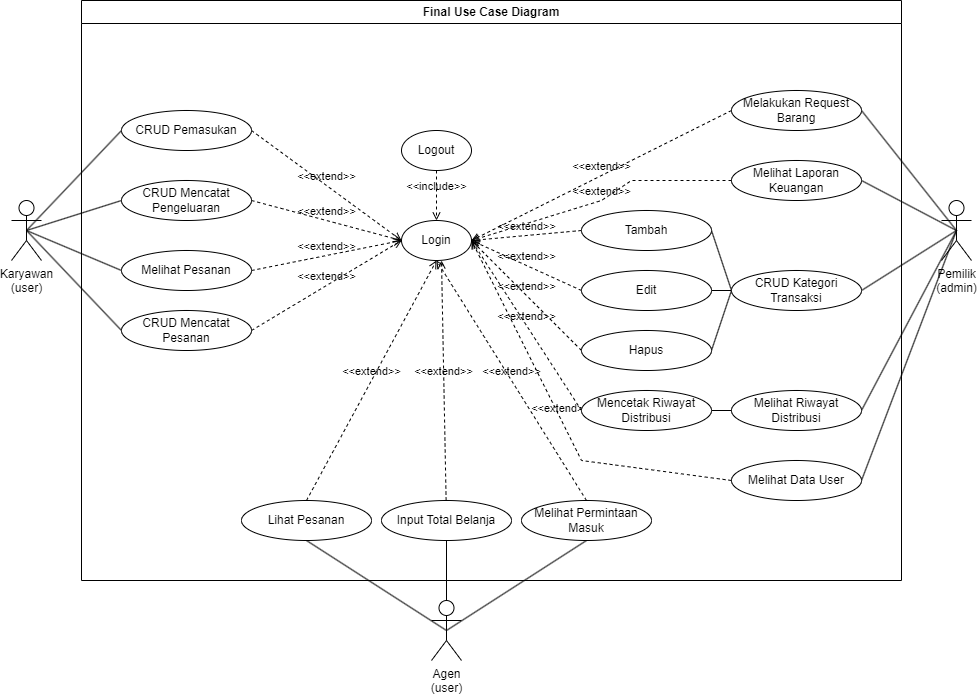

The diagram above was exported from draw.io. Its source (the exported page's mxGraphModel, read from the mxfile embedded in the PNG):
<mxGraphModel dx="1100" dy="894" grid="1" gridSize="10" guides="1" tooltips="1" connect="1" arrows="1" fold="1" page="1" pageScale="1" pageWidth="850" pageHeight="1100" math="0" shadow="0">
  <root>
    <mxCell id="0" />
    <mxCell id="1" parent="0" />
    <mxCell id="oINaCcXt8GuOCotXCiEz-39" style="rounded=0;orthogonalLoop=1;jettySize=auto;html=1;exitX=0.5;exitY=0.5;exitDx=0;exitDy=0;exitPerimeter=0;entryX=1;entryY=0.5;entryDx=0;entryDy=0;endArrow=none;startFill=0;" parent="1" source="oINaCcXt8GuOCotXCiEz-1" target="oINaCcXt8GuOCotXCiEz-14" edge="1">
      <mxGeometry relative="1" as="geometry" />
    </mxCell>
    <mxCell id="oINaCcXt8GuOCotXCiEz-40" style="rounded=0;orthogonalLoop=1;jettySize=auto;html=1;exitX=0.5;exitY=0.5;exitDx=0;exitDy=0;exitPerimeter=0;entryX=1;entryY=0.5;entryDx=0;entryDy=0;endArrow=none;startFill=0;" parent="1" source="oINaCcXt8GuOCotXCiEz-1" target="oINaCcXt8GuOCotXCiEz-15" edge="1">
      <mxGeometry relative="1" as="geometry" />
    </mxCell>
    <mxCell id="oINaCcXt8GuOCotXCiEz-41" style="rounded=0;orthogonalLoop=1;jettySize=auto;html=1;exitX=0.5;exitY=0.5;exitDx=0;exitDy=0;exitPerimeter=0;entryX=1;entryY=0.5;entryDx=0;entryDy=0;endArrow=none;startFill=0;" parent="1" source="oINaCcXt8GuOCotXCiEz-1" target="oINaCcXt8GuOCotXCiEz-16" edge="1">
      <mxGeometry relative="1" as="geometry" />
    </mxCell>
    <mxCell id="oINaCcXt8GuOCotXCiEz-42" style="rounded=0;orthogonalLoop=1;jettySize=auto;html=1;exitX=0.5;exitY=0.5;exitDx=0;exitDy=0;exitPerimeter=0;entryX=1;entryY=0.5;entryDx=0;entryDy=0;endArrow=none;startFill=0;" parent="1" source="oINaCcXt8GuOCotXCiEz-1" target="oINaCcXt8GuOCotXCiEz-18" edge="1">
      <mxGeometry relative="1" as="geometry" />
    </mxCell>
    <mxCell id="-dX6OJ7R75rZeSa3_MKq-8" style="rounded=0;orthogonalLoop=1;jettySize=auto;html=1;exitX=0.5;exitY=0.5;exitDx=0;exitDy=0;exitPerimeter=0;entryX=1;entryY=0.5;entryDx=0;entryDy=0;endArrow=none;startFill=0;" edge="1" parent="1" source="oINaCcXt8GuOCotXCiEz-1" target="-dX6OJ7R75rZeSa3_MKq-3">
      <mxGeometry relative="1" as="geometry" />
    </mxCell>
    <mxCell id="oINaCcXt8GuOCotXCiEz-1" value="Pemilik&lt;div&gt;(admin)&lt;/div&gt;" style="shape=umlActor;verticalLabelPosition=bottom;verticalAlign=top;html=1;outlineConnect=0;" parent="1" vertex="1">
      <mxGeometry x="1020" y="330" width="30" height="60" as="geometry" />
    </mxCell>
    <mxCell id="oINaCcXt8GuOCotXCiEz-4" value="Login" style="ellipse;whiteSpace=wrap;html=1;" parent="1" vertex="1">
      <mxGeometry x="480" y="350" width="70" height="40" as="geometry" />
    </mxCell>
    <mxCell id="oINaCcXt8GuOCotXCiEz-5" value="Logout" style="ellipse;whiteSpace=wrap;html=1;" parent="1" vertex="1">
      <mxGeometry x="480" y="260" width="70" height="40" as="geometry" />
    </mxCell>
    <mxCell id="oINaCcXt8GuOCotXCiEz-7" value="CRUD Mencatat Pengeluaran" style="ellipse;whiteSpace=wrap;html=1;" parent="1" vertex="1">
      <mxGeometry x="200" y="310" width="130" height="40" as="geometry" />
    </mxCell>
    <mxCell id="oINaCcXt8GuOCotXCiEz-32" style="rounded=0;orthogonalLoop=1;jettySize=auto;html=1;exitX=0.5;exitY=0.5;exitDx=0;exitDy=0;exitPerimeter=0;entryX=0;entryY=0.5;entryDx=0;entryDy=0;endArrow=none;startFill=0;" parent="1" source="oINaCcXt8GuOCotXCiEz-10" target="oINaCcXt8GuOCotXCiEz-6" edge="1">
      <mxGeometry relative="1" as="geometry" />
    </mxCell>
    <mxCell id="oINaCcXt8GuOCotXCiEz-33" style="rounded=0;orthogonalLoop=1;jettySize=auto;html=1;exitX=0.5;exitY=0.5;exitDx=0;exitDy=0;exitPerimeter=0;entryX=0;entryY=0.5;entryDx=0;entryDy=0;endArrow=none;startFill=0;" parent="1" source="oINaCcXt8GuOCotXCiEz-10" target="oINaCcXt8GuOCotXCiEz-7" edge="1">
      <mxGeometry relative="1" as="geometry" />
    </mxCell>
    <mxCell id="oINaCcXt8GuOCotXCiEz-34" style="rounded=0;orthogonalLoop=1;jettySize=auto;html=1;exitX=0.5;exitY=0.5;exitDx=0;exitDy=0;exitPerimeter=0;entryX=0;entryY=0.5;entryDx=0;entryDy=0;endArrow=none;startFill=0;" parent="1" source="oINaCcXt8GuOCotXCiEz-10" target="oINaCcXt8GuOCotXCiEz-8" edge="1">
      <mxGeometry relative="1" as="geometry" />
    </mxCell>
    <mxCell id="oINaCcXt8GuOCotXCiEz-35" style="rounded=0;orthogonalLoop=1;jettySize=auto;html=1;exitX=0.5;exitY=0.5;exitDx=0;exitDy=0;exitPerimeter=0;entryX=0;entryY=0.5;entryDx=0;entryDy=0;endArrow=none;startFill=0;" parent="1" source="oINaCcXt8GuOCotXCiEz-10" target="oINaCcXt8GuOCotXCiEz-9" edge="1">
      <mxGeometry relative="1" as="geometry" />
    </mxCell>
    <mxCell id="oINaCcXt8GuOCotXCiEz-10" value="Karyawan&lt;div&gt;(user)&lt;/div&gt;" style="shape=umlActor;verticalLabelPosition=bottom;verticalAlign=top;html=1;outlineConnect=0;" parent="1" vertex="1">
      <mxGeometry x="90" y="330" width="30" height="60" as="geometry" />
    </mxCell>
    <mxCell id="oINaCcXt8GuOCotXCiEz-14" value="Melihat Laporan Keuangan" style="ellipse;whiteSpace=wrap;html=1;" parent="1" vertex="1">
      <mxGeometry x="810" y="290" width="130" height="40" as="geometry" />
    </mxCell>
    <mxCell id="oINaCcXt8GuOCotXCiEz-25" style="rounded=0;orthogonalLoop=1;jettySize=auto;html=1;exitX=0;exitY=0.5;exitDx=0;exitDy=0;entryX=1;entryY=0.5;entryDx=0;entryDy=0;endArrow=none;startFill=0;" parent="1" source="oINaCcXt8GuOCotXCiEz-15" target="oINaCcXt8GuOCotXCiEz-22" edge="1">
      <mxGeometry relative="1" as="geometry" />
    </mxCell>
    <mxCell id="oINaCcXt8GuOCotXCiEz-27" style="rounded=0;orthogonalLoop=1;jettySize=auto;html=1;exitX=0;exitY=0.5;exitDx=0;exitDy=0;entryX=1;entryY=0.5;entryDx=0;entryDy=0;endArrow=none;startFill=0;" parent="1" source="oINaCcXt8GuOCotXCiEz-15" target="oINaCcXt8GuOCotXCiEz-23" edge="1">
      <mxGeometry relative="1" as="geometry" />
    </mxCell>
    <mxCell id="oINaCcXt8GuOCotXCiEz-28" style="rounded=0;orthogonalLoop=1;jettySize=auto;html=1;exitX=0;exitY=0.5;exitDx=0;exitDy=0;entryX=1;entryY=0.5;entryDx=0;entryDy=0;endArrow=none;startFill=0;" parent="1" source="oINaCcXt8GuOCotXCiEz-15" target="oINaCcXt8GuOCotXCiEz-24" edge="1">
      <mxGeometry relative="1" as="geometry" />
    </mxCell>
    <mxCell id="oINaCcXt8GuOCotXCiEz-15" value="CRUD Kategori Transaksi" style="ellipse;whiteSpace=wrap;html=1;" parent="1" vertex="1">
      <mxGeometry x="810" y="400" width="130" height="40" as="geometry" />
    </mxCell>
    <mxCell id="oINaCcXt8GuOCotXCiEz-16" value="Melihat Riwayat Distribusi" style="ellipse;whiteSpace=wrap;html=1;" parent="1" vertex="1">
      <mxGeometry x="810" y="520" width="130" height="40" as="geometry" />
    </mxCell>
    <mxCell id="oINaCcXt8GuOCotXCiEz-43" style="rounded=0;orthogonalLoop=1;jettySize=auto;html=1;exitX=1;exitY=0.5;exitDx=0;exitDy=0;entryX=0;entryY=0.5;entryDx=0;entryDy=0;endArrow=none;startFill=0;" parent="1" source="oINaCcXt8GuOCotXCiEz-17" target="oINaCcXt8GuOCotXCiEz-16" edge="1">
      <mxGeometry relative="1" as="geometry" />
    </mxCell>
    <mxCell id="oINaCcXt8GuOCotXCiEz-18" value="Melihat Data User" style="ellipse;whiteSpace=wrap;html=1;" parent="1" vertex="1">
      <mxGeometry x="810" y="590" width="130" height="40" as="geometry" />
    </mxCell>
    <mxCell id="oINaCcXt8GuOCotXCiEz-36" style="rounded=0;orthogonalLoop=1;jettySize=auto;html=1;exitX=0.5;exitY=0.5;exitDx=0;exitDy=0;exitPerimeter=0;entryX=0.5;entryY=1;entryDx=0;entryDy=0;endArrow=none;startFill=0;" parent="1" source="oINaCcXt8GuOCotXCiEz-19" target="oINaCcXt8GuOCotXCiEz-20" edge="1">
      <mxGeometry relative="1" as="geometry" />
    </mxCell>
    <mxCell id="oINaCcXt8GuOCotXCiEz-37" style="rounded=0;orthogonalLoop=1;jettySize=auto;html=1;exitX=0.5;exitY=0.5;exitDx=0;exitDy=0;exitPerimeter=0;entryX=0.5;entryY=1;entryDx=0;entryDy=0;endArrow=none;startFill=0;" parent="1" source="oINaCcXt8GuOCotXCiEz-19" edge="1" target="oINaCcXt8GuOCotXCiEz-21">
      <mxGeometry relative="1" as="geometry">
        <mxPoint x="604.9999999999998" y="670" as="targetPoint" />
      </mxGeometry>
    </mxCell>
    <mxCell id="-dX6OJ7R75rZeSa3_MKq-5" style="rounded=0;orthogonalLoop=1;jettySize=auto;html=1;exitX=0.5;exitY=0.5;exitDx=0;exitDy=0;exitPerimeter=0;entryX=0.5;entryY=1;entryDx=0;entryDy=0;endArrow=none;startFill=0;" edge="1" parent="1" source="oINaCcXt8GuOCotXCiEz-19" target="-dX6OJ7R75rZeSa3_MKq-4">
      <mxGeometry relative="1" as="geometry" />
    </mxCell>
    <mxCell id="oINaCcXt8GuOCotXCiEz-19" value="Agen&lt;div&gt;(user)&lt;/div&gt;" style="shape=umlActor;verticalLabelPosition=bottom;verticalAlign=top;html=1;outlineConnect=0;" parent="1" vertex="1">
      <mxGeometry x="510" y="730" width="30" height="60" as="geometry" />
    </mxCell>
    <mxCell id="oINaCcXt8GuOCotXCiEz-44" value="&amp;lt;&amp;lt;extend&amp;gt;&amp;gt;" style="html=1;verticalAlign=bottom;labelBackgroundColor=none;endArrow=open;endFill=0;dashed=1;rounded=0;exitX=1;exitY=0.5;exitDx=0;exitDy=0;entryX=0;entryY=0.5;entryDx=0;entryDy=0;" parent="1" source="oINaCcXt8GuOCotXCiEz-6" target="oINaCcXt8GuOCotXCiEz-4" edge="1">
      <mxGeometry width="160" relative="1" as="geometry">
        <mxPoint x="500" y="450" as="sourcePoint" />
        <mxPoint x="660" y="450" as="targetPoint" />
      </mxGeometry>
    </mxCell>
    <mxCell id="oINaCcXt8GuOCotXCiEz-45" value="&amp;lt;&amp;lt;extend&amp;gt;&amp;gt;" style="html=1;verticalAlign=bottom;labelBackgroundColor=none;endArrow=open;endFill=0;dashed=1;rounded=0;exitX=1;exitY=0.5;exitDx=0;exitDy=0;" parent="1" source="oINaCcXt8GuOCotXCiEz-7" edge="1">
      <mxGeometry width="160" relative="1" as="geometry">
        <mxPoint x="340" y="255" as="sourcePoint" />
        <mxPoint x="480" y="370" as="targetPoint" />
      </mxGeometry>
    </mxCell>
    <mxCell id="oINaCcXt8GuOCotXCiEz-46" value="&amp;lt;&amp;lt;extend&amp;gt;&amp;gt;" style="html=1;verticalAlign=bottom;labelBackgroundColor=none;endArrow=open;endFill=0;dashed=1;rounded=0;exitX=1;exitY=0.5;exitDx=0;exitDy=0;" parent="1" source="oINaCcXt8GuOCotXCiEz-8" edge="1">
      <mxGeometry width="160" relative="1" as="geometry">
        <mxPoint x="340" y="325" as="sourcePoint" />
        <mxPoint x="480" y="370" as="targetPoint" />
      </mxGeometry>
    </mxCell>
    <mxCell id="oINaCcXt8GuOCotXCiEz-47" value="&amp;lt;&amp;lt;extend&amp;gt;&amp;gt;" style="html=1;verticalAlign=bottom;labelBackgroundColor=none;endArrow=open;endFill=0;dashed=1;rounded=0;exitX=1;exitY=0.5;exitDx=0;exitDy=0;entryX=0;entryY=0.5;entryDx=0;entryDy=0;" parent="1" source="oINaCcXt8GuOCotXCiEz-9" target="oINaCcXt8GuOCotXCiEz-4" edge="1">
      <mxGeometry width="160" relative="1" as="geometry">
        <mxPoint x="340" y="455" as="sourcePoint" />
        <mxPoint x="490" y="440" as="targetPoint" />
      </mxGeometry>
    </mxCell>
    <mxCell id="oINaCcXt8GuOCotXCiEz-50" value="&amp;lt;&amp;lt;extend&amp;gt;&amp;gt;" style="html=1;verticalAlign=bottom;labelBackgroundColor=none;endArrow=open;endFill=0;dashed=1;rounded=0;exitX=0;exitY=0.5;exitDx=0;exitDy=0;entryX=1;entryY=0.5;entryDx=0;entryDy=0;" parent="1" source="oINaCcXt8GuOCotXCiEz-22" target="oINaCcXt8GuOCotXCiEz-4" edge="1">
      <mxGeometry width="160" relative="1" as="geometry">
        <mxPoint x="650" y="260" as="sourcePoint" />
        <mxPoint x="560" y="380" as="targetPoint" />
      </mxGeometry>
    </mxCell>
    <mxCell id="oINaCcXt8GuOCotXCiEz-51" value="&amp;lt;&amp;lt;extend&amp;gt;&amp;gt;" style="html=1;verticalAlign=bottom;labelBackgroundColor=none;endArrow=open;endFill=0;dashed=1;rounded=0;exitX=0;exitY=0.5;exitDx=0;exitDy=0;entryX=1;entryY=0.5;entryDx=0;entryDy=0;" parent="1" source="oINaCcXt8GuOCotXCiEz-23" target="oINaCcXt8GuOCotXCiEz-4" edge="1">
      <mxGeometry width="160" relative="1" as="geometry">
        <mxPoint x="650" y="370" as="sourcePoint" />
        <mxPoint x="560" y="380" as="targetPoint" />
      </mxGeometry>
    </mxCell>
    <mxCell id="oINaCcXt8GuOCotXCiEz-52" value="&amp;lt;&amp;lt;extend&amp;gt;&amp;gt;" style="html=1;verticalAlign=bottom;labelBackgroundColor=none;endArrow=open;endFill=0;dashed=1;rounded=0;exitX=0;exitY=0.5;exitDx=0;exitDy=0;" parent="1" source="oINaCcXt8GuOCotXCiEz-24" edge="1">
      <mxGeometry width="160" relative="1" as="geometry">
        <mxPoint x="650" y="430" as="sourcePoint" />
        <mxPoint x="550" y="370" as="targetPoint" />
      </mxGeometry>
    </mxCell>
    <mxCell id="oINaCcXt8GuOCotXCiEz-53" value="&amp;lt;&amp;lt;extend&amp;gt;&amp;gt;" style="html=1;verticalAlign=bottom;labelBackgroundColor=none;endArrow=open;endFill=0;dashed=1;rounded=0;exitX=0;exitY=0.5;exitDx=0;exitDy=0;entryX=1;entryY=0.5;entryDx=0;entryDy=0;" parent="1" source="oINaCcXt8GuOCotXCiEz-17" target="oINaCcXt8GuOCotXCiEz-4" edge="1">
      <mxGeometry width="160" relative="1" as="geometry">
        <mxPoint x="650" y="490" as="sourcePoint" />
        <mxPoint x="560" y="380" as="targetPoint" />
      </mxGeometry>
    </mxCell>
    <mxCell id="oINaCcXt8GuOCotXCiEz-54" value="&amp;lt;&amp;lt;extend&amp;gt;&amp;gt;" style="html=1;verticalAlign=bottom;labelBackgroundColor=none;endArrow=open;endFill=0;dashed=1;rounded=0;exitX=0;exitY=0.5;exitDx=0;exitDy=0;entryX=1;entryY=0.5;entryDx=0;entryDy=0;" parent="1" source="oINaCcXt8GuOCotXCiEz-14" target="oINaCcXt8GuOCotXCiEz-4" edge="1">
      <mxGeometry width="160" relative="1" as="geometry">
        <mxPoint x="650" y="370" as="sourcePoint" />
        <mxPoint x="560" y="380" as="targetPoint" />
        <Array as="points">
          <mxPoint x="710" y="310" />
          <mxPoint x="680" y="330" />
        </Array>
      </mxGeometry>
    </mxCell>
    <mxCell id="oINaCcXt8GuOCotXCiEz-55" value="&amp;lt;&amp;lt;extend&amp;gt;&amp;gt;" style="html=1;verticalAlign=bottom;labelBackgroundColor=none;endArrow=open;endFill=0;dashed=1;rounded=0;exitX=0.5;exitY=0;exitDx=0;exitDy=0;entryX=0.5;entryY=1;entryDx=0;entryDy=0;" parent="1" source="oINaCcXt8GuOCotXCiEz-20" target="oINaCcXt8GuOCotXCiEz-4" edge="1">
      <mxGeometry width="160" relative="1" as="geometry">
        <mxPoint x="340" y="560" as="sourcePoint" />
        <mxPoint x="490" y="380" as="targetPoint" />
      </mxGeometry>
    </mxCell>
    <mxCell id="oINaCcXt8GuOCotXCiEz-56" value="&amp;lt;&amp;lt;extend&amp;gt;&amp;gt;" style="html=1;verticalAlign=bottom;labelBackgroundColor=none;endArrow=open;endFill=0;dashed=1;rounded=0;" parent="1" source="oINaCcXt8GuOCotXCiEz-21" edge="1">
      <mxGeometry width="160" relative="1" as="geometry">
        <mxPoint x="455" y="680" as="sourcePoint" />
        <mxPoint x="520" y="390" as="targetPoint" />
      </mxGeometry>
    </mxCell>
    <mxCell id="oINaCcXt8GuOCotXCiEz-57" value="&amp;lt;&amp;lt;extend&amp;gt;&amp;gt;" style="html=1;verticalAlign=bottom;labelBackgroundColor=none;endArrow=open;endFill=0;dashed=1;rounded=0;exitX=0;exitY=0.5;exitDx=0;exitDy=0;" parent="1" source="oINaCcXt8GuOCotXCiEz-18" edge="1">
      <mxGeometry width="160" relative="1" as="geometry">
        <mxPoint x="650" y="550" as="sourcePoint" />
        <mxPoint x="550" y="370" as="targetPoint" />
        <Array as="points">
          <mxPoint x="660" y="590" />
        </Array>
      </mxGeometry>
    </mxCell>
    <mxCell id="oINaCcXt8GuOCotXCiEz-58" value="&amp;lt;&amp;lt;include&amp;gt;&amp;gt;" style="html=1;verticalAlign=bottom;labelBackgroundColor=none;endArrow=open;endFill=0;dashed=1;rounded=0;exitX=0.5;exitY=1;exitDx=0;exitDy=0;entryX=0.5;entryY=0;entryDx=0;entryDy=0;" parent="1" source="oINaCcXt8GuOCotXCiEz-5" target="oINaCcXt8GuOCotXCiEz-4" edge="1">
      <mxGeometry width="160" relative="1" as="geometry">
        <mxPoint x="420" y="540" as="sourcePoint" />
        <mxPoint x="520" y="360" as="targetPoint" />
      </mxGeometry>
    </mxCell>
    <mxCell id="oINaCcXt8GuOCotXCiEz-59" value="Final Use Case Diagram" style="swimlane;whiteSpace=wrap;html=1;" parent="1" vertex="1">
      <mxGeometry x="160" y="130" width="820" height="580" as="geometry" />
    </mxCell>
    <mxCell id="oINaCcXt8GuOCotXCiEz-29" style="rounded=0;orthogonalLoop=1;jettySize=auto;html=1;exitX=1;exitY=0.5;exitDx=0;exitDy=0;entryX=0;entryY=0.5;entryDx=0;entryDy=0;endArrow=none;startFill=0;" parent="oINaCcXt8GuOCotXCiEz-59" edge="1">
      <mxGeometry relative="1" as="geometry">
        <mxPoint x="650" y="90" as="targetPoint" />
      </mxGeometry>
    </mxCell>
    <mxCell id="oINaCcXt8GuOCotXCiEz-22" value="Tambah" style="ellipse;whiteSpace=wrap;html=1;" parent="oINaCcXt8GuOCotXCiEz-59" vertex="1">
      <mxGeometry x="500" y="210" width="130" height="40" as="geometry" />
    </mxCell>
    <mxCell id="oINaCcXt8GuOCotXCiEz-23" value="Edit" style="ellipse;whiteSpace=wrap;html=1;" parent="oINaCcXt8GuOCotXCiEz-59" vertex="1">
      <mxGeometry x="500" y="270" width="130" height="40" as="geometry" />
    </mxCell>
    <mxCell id="oINaCcXt8GuOCotXCiEz-24" value="Hapus" style="ellipse;whiteSpace=wrap;html=1;" parent="oINaCcXt8GuOCotXCiEz-59" vertex="1">
      <mxGeometry x="500" y="330" width="130" height="40" as="geometry" />
    </mxCell>
    <mxCell id="oINaCcXt8GuOCotXCiEz-17" value="Mencetak Riwayat Distribusi" style="ellipse;whiteSpace=wrap;html=1;" parent="oINaCcXt8GuOCotXCiEz-59" vertex="1">
      <mxGeometry x="500" y="390" width="130" height="40" as="geometry" />
    </mxCell>
    <mxCell id="oINaCcXt8GuOCotXCiEz-30" style="rounded=0;orthogonalLoop=1;jettySize=auto;html=1;exitX=1;exitY=0.5;exitDx=0;exitDy=0;endArrow=none;startFill=0;entryX=0;entryY=0.5;entryDx=0;entryDy=0;" parent="oINaCcXt8GuOCotXCiEz-59" edge="1">
      <mxGeometry relative="1" as="geometry">
        <mxPoint x="650" y="90" as="targetPoint" />
      </mxGeometry>
    </mxCell>
    <mxCell id="oINaCcXt8GuOCotXCiEz-21" value="Input Total Belanja" style="ellipse;whiteSpace=wrap;html=1;" parent="oINaCcXt8GuOCotXCiEz-59" vertex="1">
      <mxGeometry x="300" y="500" width="130" height="40" as="geometry" />
    </mxCell>
    <mxCell id="oINaCcXt8GuOCotXCiEz-20" value="Lihat Pesanan" style="ellipse;whiteSpace=wrap;html=1;" parent="oINaCcXt8GuOCotXCiEz-59" vertex="1">
      <mxGeometry x="160" y="500" width="130" height="40" as="geometry" />
    </mxCell>
    <mxCell id="oINaCcXt8GuOCotXCiEz-6" value="CRUD Pemasukan" style="ellipse;whiteSpace=wrap;html=1;" parent="oINaCcXt8GuOCotXCiEz-59" vertex="1">
      <mxGeometry x="40" y="110" width="130" height="40" as="geometry" />
    </mxCell>
    <mxCell id="oINaCcXt8GuOCotXCiEz-8" value="Melihat Pesanan" style="ellipse;whiteSpace=wrap;html=1;" parent="oINaCcXt8GuOCotXCiEz-59" vertex="1">
      <mxGeometry x="40" y="250" width="130" height="40" as="geometry" />
    </mxCell>
    <mxCell id="oINaCcXt8GuOCotXCiEz-9" value="CRUD Mencatat Pesanan" style="ellipse;whiteSpace=wrap;html=1;" parent="oINaCcXt8GuOCotXCiEz-59" vertex="1">
      <mxGeometry x="40" y="310" width="130" height="40" as="geometry" />
    </mxCell>
    <mxCell id="-dX6OJ7R75rZeSa3_MKq-3" value="Melakukan Request Barang" style="ellipse;whiteSpace=wrap;html=1;" vertex="1" parent="oINaCcXt8GuOCotXCiEz-59">
      <mxGeometry x="650" y="90" width="130" height="40" as="geometry" />
    </mxCell>
    <mxCell id="-dX6OJ7R75rZeSa3_MKq-4" value="Melihat Permintaan Masuk" style="ellipse;whiteSpace=wrap;html=1;" vertex="1" parent="oINaCcXt8GuOCotXCiEz-59">
      <mxGeometry x="440" y="500" width="130" height="40" as="geometry" />
    </mxCell>
    <mxCell id="-dX6OJ7R75rZeSa3_MKq-6" value="&amp;lt;&amp;lt;extend&amp;gt;&amp;gt;" style="html=1;verticalAlign=bottom;labelBackgroundColor=none;endArrow=open;endFill=0;dashed=1;rounded=0;entryX=0.5;entryY=1;entryDx=0;entryDy=0;exitX=0.5;exitY=0;exitDx=0;exitDy=0;" edge="1" parent="1" source="-dX6OJ7R75rZeSa3_MKq-4" target="oINaCcXt8GuOCotXCiEz-4">
      <mxGeometry width="160" relative="1" as="geometry">
        <mxPoint x="535" y="640" as="sourcePoint" />
        <mxPoint x="530" y="400" as="targetPoint" />
      </mxGeometry>
    </mxCell>
    <mxCell id="-dX6OJ7R75rZeSa3_MKq-7" value="&amp;lt;&amp;lt;extend&amp;gt;&amp;gt;" style="html=1;verticalAlign=bottom;labelBackgroundColor=none;endArrow=open;endFill=0;dashed=1;rounded=0;entryX=1;entryY=0.5;entryDx=0;entryDy=0;exitX=0;exitY=0.5;exitDx=0;exitDy=0;" edge="1" parent="1" source="-dX6OJ7R75rZeSa3_MKq-3" target="oINaCcXt8GuOCotXCiEz-4">
      <mxGeometry width="160" relative="1" as="geometry">
        <mxPoint x="675" y="640" as="sourcePoint" />
        <mxPoint x="525" y="400" as="targetPoint" />
      </mxGeometry>
    </mxCell>
  </root>
</mxGraphModel>